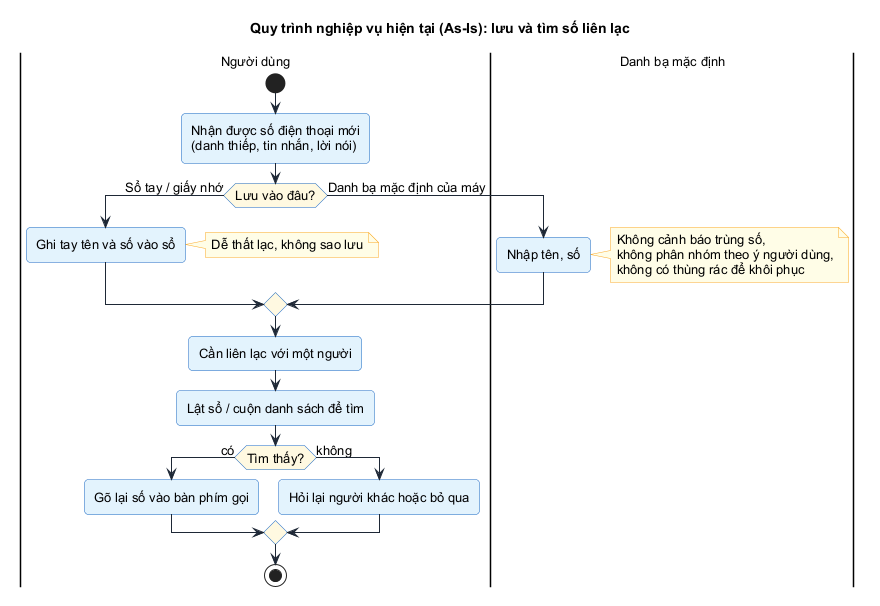

The diagram above was rendered by PlantUML. Its source (embedded in the PNG):
@startuml quy_trinh_as_is
!include style.iuml
title Quy trình nghiệp vụ hiện tại (As-Is): lưu và tìm số liên lạc

|Người dùng|
start
:Nhận được số điện thoại mới\n(danh thiếp, tin nhắn, lời nói);
if (Lưu vào đâu?) then (Sổ tay / giấy nhớ)
  :Ghi tay tên và số vào sổ;
  note right: Dễ thất lạc, không sao lưu
else (Danh bạ mặc định của máy)
  |Danh bạ mặc định|
  :Nhập tên, số;
  note right
    Không cảnh báo trùng số,
    không phân nhóm theo ý người dùng,
    không có thùng rác để khôi phục
  end note
endif
|Người dùng|
:Cần liên lạc với một người;
:Lật sổ / cuộn danh sách để tìm;
if (Tìm thấy?) then (có)
  :Gõ lại số vào bàn phím gọi;
else (không)
  :Hỏi lại người khác hoặc bỏ qua;
endif
stop
@enduml